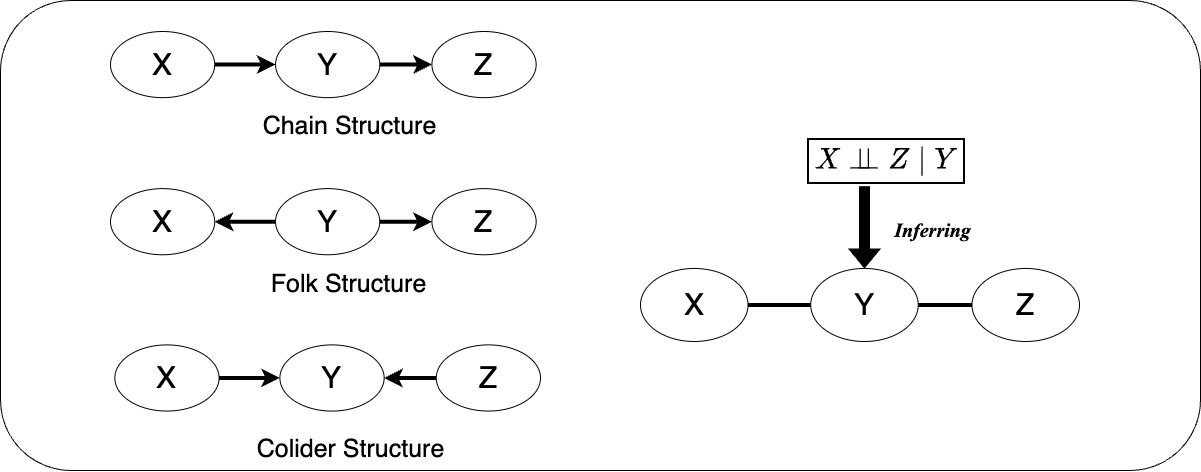

The diagram above was exported from draw.io. Its source (the exported page's mxGraphModel, read from the mxfile embedded in the PNG):
<mxGraphModel dx="1578" dy="1143" grid="1" gridSize="10" guides="1" tooltips="1" connect="1" arrows="1" fold="1" page="1" pageScale="1" pageWidth="827" pageHeight="1169" math="1" shadow="0">
  <root>
    <mxCell id="0" />
    <mxCell id="1" parent="0" />
    <mxCell id="50wHm8bKNY_UlcCkJyQr-25" value="" style="group" parent="1" vertex="1" connectable="0">
      <mxGeometry x="180" y="210" width="1200" height="470" as="geometry" />
    </mxCell>
    <mxCell id="50wHm8bKNY_UlcCkJyQr-24" value="" style="rounded=1;whiteSpace=wrap;html=1;" parent="50wHm8bKNY_UlcCkJyQr-25" vertex="1">
      <mxGeometry width="1200" height="470" as="geometry" />
    </mxCell>
    <mxCell id="50wHm8bKNY_UlcCkJyQr-23" value="" style="group" parent="50wHm8bKNY_UlcCkJyQr-25" vertex="1" connectable="0">
      <mxGeometry x="110" y="31" width="969" height="430" as="geometry" />
    </mxCell>
    <mxCell id="50wHm8bKNY_UlcCkJyQr-1" value="" style="group" parent="50wHm8bKNY_UlcCkJyQr-23" vertex="1" connectable="0">
      <mxGeometry x="530" y="100" width="439" height="210" as="geometry" />
    </mxCell>
    <mxCell id="cDSP1jdibE76q141njpq-2" value="&lt;font style=&quot;font-size: 30px;&quot;&gt;X&lt;/font&gt;" style="ellipse;whiteSpace=wrap;html=1;" parent="50wHm8bKNY_UlcCkJyQr-1" vertex="1">
      <mxGeometry y="136.95652173913044" width="107.51020408163265" height="73.04347826086956" as="geometry" />
    </mxCell>
    <mxCell id="cDSP1jdibE76q141njpq-4" value="&lt;font style=&quot;font-size: 30px;&quot;&gt;Y&lt;/font&gt;" style="ellipse;whiteSpace=wrap;html=1;" parent="50wHm8bKNY_UlcCkJyQr-1" vertex="1">
      <mxGeometry x="170.22448979591837" y="136.95652173913044" width="107.51020408163265" height="73.04347826086956" as="geometry" />
    </mxCell>
    <mxCell id="cDSP1jdibE76q141njpq-5" value="&lt;font style=&quot;font-size: 30px;&quot;&gt;Z&lt;/font&gt;" style="ellipse;whiteSpace=wrap;html=1;" parent="50wHm8bKNY_UlcCkJyQr-1" vertex="1">
      <mxGeometry x="331.48979591836735" y="136.95652173913044" width="107.51020408163265" height="73.04347826086956" as="geometry" />
    </mxCell>
    <mxCell id="cDSP1jdibE76q141njpq-20" value="" style="endArrow=none;html=1;rounded=0;entryX=0;entryY=0.5;entryDx=0;entryDy=0;exitX=1;exitY=0.5;exitDx=0;exitDy=0;strokeWidth=4;" parent="50wHm8bKNY_UlcCkJyQr-1" source="cDSP1jdibE76q141njpq-2" target="cDSP1jdibE76q141njpq-4" edge="1">
      <mxGeometry width="50" height="50" relative="1" as="geometry">
        <mxPoint x="268.7755102040816" y="264.7826086956522" as="sourcePoint" />
        <mxPoint x="313.57142857142856" y="219.1304347826087" as="targetPoint" />
      </mxGeometry>
    </mxCell>
    <mxCell id="cDSP1jdibE76q141njpq-21" value="" style="endArrow=none;html=1;rounded=0;entryX=0;entryY=0.5;entryDx=0;entryDy=0;exitX=1;exitY=0.5;exitDx=0;exitDy=0;strokeWidth=4;" parent="50wHm8bKNY_UlcCkJyQr-1" source="cDSP1jdibE76q141njpq-4" target="cDSP1jdibE76q141njpq-5" edge="1">
      <mxGeometry width="50" height="50" relative="1" as="geometry">
        <mxPoint x="116.46938775510203" y="182.6086956521739" as="sourcePoint" />
        <mxPoint x="179.18367346938774" y="182.6086956521739" as="targetPoint" />
      </mxGeometry>
    </mxCell>
    <mxCell id="3JEIGmzMOqoYWxBPoUVy-4" value="&lt;span style=&quot;orphans: 2; text-align: left; text-indent: 0px; widows: 2; background-color: rgb(255, 255, 255); text-decoration-thickness: initial; text-decoration-style: initial; text-decoration-color: initial; float: none; font-size: 24px; display: inline !important;&quot;&gt;&lt;font style=&quot;font-size: 24px;&quot; face=&quot;SFMono-Regular, Menlo, Monaco, Consolas, Liberation Mono, Courier New, monospace&quot;&gt;\(\boxed{X \perp\!\!\!\perp Z \mid Y}\)&amp;nbsp;&lt;/font&gt;&lt;br&gt;&lt;br&gt;&lt;/span&gt;" style="text;whiteSpace=wrap;html=1;" parent="50wHm8bKNY_UlcCkJyQr-1" vertex="1">
      <mxGeometry x="164.84897959183672" width="107.51020408163265" height="36.52173913043478" as="geometry" />
    </mxCell>
    <mxCell id="3JEIGmzMOqoYWxBPoUVy-6" value="" style="shape=flexArrow;endArrow=classic;html=1;rounded=0;entryX=0.5;entryY=0;entryDx=0;entryDy=0;fillColor=#000000;" parent="50wHm8bKNY_UlcCkJyQr-1" target="cDSP1jdibE76q141njpq-4" edge="1">
      <mxGeometry width="50" height="50" relative="1" as="geometry">
        <mxPoint x="223.9795918367347" y="54.78260869565217" as="sourcePoint" />
        <mxPoint x="228.45918367346937" y="82.17391304347825" as="targetPoint" />
      </mxGeometry>
    </mxCell>
    <mxCell id="3JEIGmzMOqoYWxBPoUVy-7" value="&lt;font size=&quot;1&quot; face=&quot;Times New Roman&quot;&gt;&lt;i&gt;&lt;b style=&quot;font-size: 20px;&quot;&gt;Inferring&lt;/b&gt;&lt;/i&gt;&lt;/font&gt;" style="text;html=1;align=center;verticalAlign=middle;resizable=0;points=[];autosize=1;strokeColor=none;fillColor=none;" parent="50wHm8bKNY_UlcCkJyQr-1" vertex="1">
      <mxGeometry x="241.89795918367346" y="77.6086956521739" width="100" height="40" as="geometry" />
    </mxCell>
    <mxCell id="50wHm8bKNY_UlcCkJyQr-20" value="" style="group" parent="50wHm8bKNY_UlcCkJyQr-23" vertex="1" connectable="0">
      <mxGeometry width="430" height="430" as="geometry" />
    </mxCell>
    <mxCell id="50wHm8bKNY_UlcCkJyQr-3" value="&lt;font style=&quot;font-size: 30px;&quot;&gt;X&lt;/font&gt;" style="ellipse;whiteSpace=wrap;html=1;" parent="50wHm8bKNY_UlcCkJyQr-20" vertex="1">
      <mxGeometry width="104.24242424242425" height="66.15384615384615" as="geometry" />
    </mxCell>
    <mxCell id="50wHm8bKNY_UlcCkJyQr-5" value="&lt;font style=&quot;font-size: 30px;&quot;&gt;Y&lt;/font&gt;" style="ellipse;whiteSpace=wrap;html=1;" parent="50wHm8bKNY_UlcCkJyQr-20" vertex="1">
      <mxGeometry x="165.05050505050505" width="104.24242424242425" height="66.15384615384615" as="geometry" />
    </mxCell>
    <mxCell id="50wHm8bKNY_UlcCkJyQr-2" style="edgeStyle=orthogonalEdgeStyle;rounded=0;orthogonalLoop=1;jettySize=auto;html=1;exitX=1;exitY=0.5;exitDx=0;exitDy=0;entryX=0;entryY=0.5;entryDx=0;entryDy=0;strokeWidth=4;" parent="50wHm8bKNY_UlcCkJyQr-20" source="50wHm8bKNY_UlcCkJyQr-3" target="50wHm8bKNY_UlcCkJyQr-5" edge="1">
      <mxGeometry relative="1" as="geometry" />
    </mxCell>
    <mxCell id="50wHm8bKNY_UlcCkJyQr-6" value="&lt;font style=&quot;font-size: 30px;&quot;&gt;Z&lt;/font&gt;" style="ellipse;whiteSpace=wrap;html=1;" parent="50wHm8bKNY_UlcCkJyQr-20" vertex="1">
      <mxGeometry x="321.41414141414145" width="104.24242424242425" height="66.15384615384615" as="geometry" />
    </mxCell>
    <mxCell id="50wHm8bKNY_UlcCkJyQr-4" style="edgeStyle=orthogonalEdgeStyle;rounded=0;orthogonalLoop=1;jettySize=auto;html=1;exitX=1;exitY=0.5;exitDx=0;exitDy=0;entryX=0;entryY=0.5;entryDx=0;entryDy=0;strokeWidth=4;" parent="50wHm8bKNY_UlcCkJyQr-20" source="50wHm8bKNY_UlcCkJyQr-5" target="50wHm8bKNY_UlcCkJyQr-6" edge="1">
      <mxGeometry relative="1" as="geometry" />
    </mxCell>
    <mxCell id="50wHm8bKNY_UlcCkJyQr-7" value="&lt;font style=&quot;font-size: 30px;&quot;&gt;X&lt;/font&gt;" style="ellipse;whiteSpace=wrap;html=1;" parent="50wHm8bKNY_UlcCkJyQr-20" vertex="1">
      <mxGeometry y="157.1153846153846" width="104.24242424242425" height="66.15384615384615" as="geometry" />
    </mxCell>
    <mxCell id="50wHm8bKNY_UlcCkJyQr-9" style="edgeStyle=orthogonalEdgeStyle;rounded=0;orthogonalLoop=1;jettySize=auto;html=1;exitX=0;exitY=0.5;exitDx=0;exitDy=0;entryX=1;entryY=0.5;entryDx=0;entryDy=0;strokeWidth=4;" parent="50wHm8bKNY_UlcCkJyQr-20" source="50wHm8bKNY_UlcCkJyQr-10" target="50wHm8bKNY_UlcCkJyQr-7" edge="1">
      <mxGeometry relative="1" as="geometry" />
    </mxCell>
    <mxCell id="50wHm8bKNY_UlcCkJyQr-10" value="&lt;font style=&quot;font-size: 30px;&quot;&gt;Y&lt;/font&gt;" style="ellipse;whiteSpace=wrap;html=1;" parent="50wHm8bKNY_UlcCkJyQr-20" vertex="1">
      <mxGeometry x="165.05050505050505" y="157.1153846153846" width="104.24242424242425" height="66.15384615384615" as="geometry" />
    </mxCell>
    <mxCell id="50wHm8bKNY_UlcCkJyQr-11" value="&lt;font style=&quot;font-size: 30px;&quot;&gt;Z&lt;/font&gt;" style="ellipse;whiteSpace=wrap;html=1;" parent="50wHm8bKNY_UlcCkJyQr-20" vertex="1">
      <mxGeometry x="321.41414141414145" y="157.1153846153846" width="104.24242424242425" height="66.15384615384615" as="geometry" />
    </mxCell>
    <mxCell id="50wHm8bKNY_UlcCkJyQr-8" style="edgeStyle=orthogonalEdgeStyle;rounded=0;orthogonalLoop=1;jettySize=auto;html=1;exitX=1;exitY=0.5;exitDx=0;exitDy=0;entryX=0;entryY=0.5;entryDx=0;entryDy=0;strokeWidth=4;" parent="50wHm8bKNY_UlcCkJyQr-20" source="50wHm8bKNY_UlcCkJyQr-10" target="50wHm8bKNY_UlcCkJyQr-11" edge="1">
      <mxGeometry relative="1" as="geometry" />
    </mxCell>
    <mxCell id="50wHm8bKNY_UlcCkJyQr-13" value="&lt;font style=&quot;font-size: 30px;&quot;&gt;X&lt;/font&gt;" style="ellipse;whiteSpace=wrap;html=1;" parent="50wHm8bKNY_UlcCkJyQr-20" vertex="1">
      <mxGeometry x="4.343434343434343" y="313.40384615384613" width="104.24242424242425" height="66.15384615384615" as="geometry" />
    </mxCell>
    <mxCell id="50wHm8bKNY_UlcCkJyQr-14" value="&lt;font style=&quot;font-size: 30px;&quot;&gt;Y&lt;/font&gt;" style="ellipse;whiteSpace=wrap;html=1;" parent="50wHm8bKNY_UlcCkJyQr-20" vertex="1">
      <mxGeometry x="169.3939393939394" y="313.40384615384613" width="104.24242424242425" height="66.15384615384615" as="geometry" />
    </mxCell>
    <mxCell id="50wHm8bKNY_UlcCkJyQr-12" style="edgeStyle=orthogonalEdgeStyle;rounded=0;orthogonalLoop=1;jettySize=auto;html=1;exitX=1;exitY=0.5;exitDx=0;exitDy=0;entryX=0;entryY=0.5;entryDx=0;entryDy=0;strokeWidth=4;" parent="50wHm8bKNY_UlcCkJyQr-20" source="50wHm8bKNY_UlcCkJyQr-13" target="50wHm8bKNY_UlcCkJyQr-14" edge="1">
      <mxGeometry relative="1" as="geometry" />
    </mxCell>
    <mxCell id="50wHm8bKNY_UlcCkJyQr-15" style="edgeStyle=orthogonalEdgeStyle;rounded=0;orthogonalLoop=1;jettySize=auto;html=1;exitX=0;exitY=0.5;exitDx=0;exitDy=0;entryX=1;entryY=0.5;entryDx=0;entryDy=0;strokeWidth=4;" parent="50wHm8bKNY_UlcCkJyQr-20" source="50wHm8bKNY_UlcCkJyQr-16" target="50wHm8bKNY_UlcCkJyQr-14" edge="1">
      <mxGeometry relative="1" as="geometry" />
    </mxCell>
    <mxCell id="50wHm8bKNY_UlcCkJyQr-16" value="&lt;font style=&quot;font-size: 30px;&quot;&gt;Z&lt;/font&gt;" style="ellipse;whiteSpace=wrap;html=1;" parent="50wHm8bKNY_UlcCkJyQr-20" vertex="1">
      <mxGeometry x="325.75757575757575" y="313.40384615384613" width="104.24242424242425" height="66.15384615384615" as="geometry" />
    </mxCell>
    <mxCell id="50wHm8bKNY_UlcCkJyQr-17" value="&lt;font style=&quot;font-size: 25px;&quot;&gt;Chain Structure&lt;/font&gt;" style="text;html=1;align=center;verticalAlign=middle;resizable=0;points=[];autosize=1;strokeColor=none;fillColor=none;" parent="50wHm8bKNY_UlcCkJyQr-20" vertex="1">
      <mxGeometry x="138.989898989899" y="74.42307692307692" width="200" height="40" as="geometry" />
    </mxCell>
    <mxCell id="50wHm8bKNY_UlcCkJyQr-18" value="&lt;font style=&quot;font-size: 25px;&quot;&gt;Folk Structure&lt;/font&gt;" style="text;html=1;align=center;verticalAlign=middle;resizable=0;points=[];autosize=1;strokeColor=none;fillColor=none;" parent="50wHm8bKNY_UlcCkJyQr-20" vertex="1">
      <mxGeometry x="147.6767676767677" y="231.53846153846152" width="180" height="40" as="geometry" />
    </mxCell>
    <mxCell id="50wHm8bKNY_UlcCkJyQr-19" value="&lt;font style=&quot;font-size: 25px;&quot;&gt;Colider Structure&lt;/font&gt;" style="text;html=1;align=center;verticalAlign=middle;resizable=0;points=[];autosize=1;strokeColor=none;fillColor=none;" parent="50wHm8bKNY_UlcCkJyQr-20" vertex="1">
      <mxGeometry x="134.64646464646466" y="396.9230769230769" width="210" height="40" as="geometry" />
    </mxCell>
  </root>
</mxGraphModel>